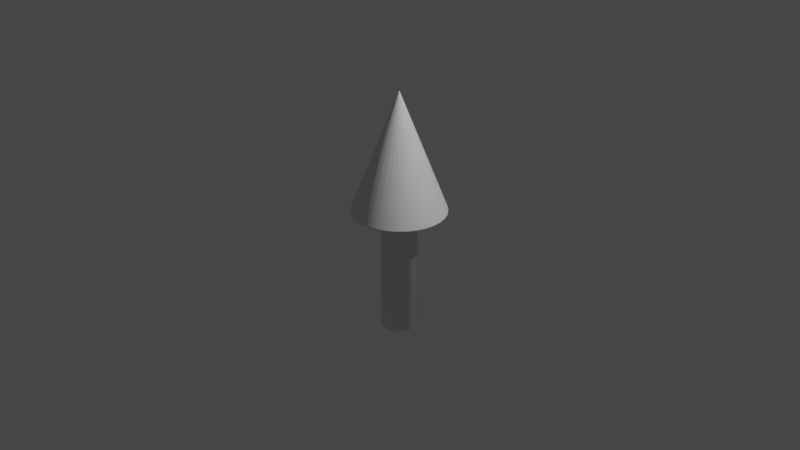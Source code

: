 # Source: arrow.blend  (saved by Blender 2.81.16; exported with 4.5.12 LTS)
import bpy
from mathutils import Matrix  # noqa: F401  (used for matrix-valued properties, if any)

bpy.ops.wm.read_factory_settings(use_empty=True)
scene = bpy.context.scene
scene.name = 'Scene'

# ---- collections
col_collection = bpy.data.collections.new('Collection'); scene.collection.children.link(col_collection)

# ---- world
world_world = bpy.data.worlds.new('World'); scene.world = world_world
world_world.use_nodes = True; world_world.node_tree.nodes.clear()
_N = world_world.node_tree.nodes; _L = world_world.node_tree.links
n0 = _N.new('ShaderNodeOutputWorld'); n0.name = 'World Output'; n0.location = (300, 300)
n1 = _N.new('ShaderNodeBackground'); n1.name = 'Background'; n1.location = (10, 300)
n1.inputs[0].default_value = (0.05088, 0.05088, 0.05088, 1.0)
_L.new(n1.outputs[0], n0.inputs[0])
n0.is_active_output = True
world_world.color = (0.05088, 0.05088, 0.05088)
world_world.use_sun_shadow = False
world_world.sun_shadow_jitter_overblur = 0.0

# ---- cameras
cam_camera = bpy.data.cameras.new('Camera')
cam_camera.clip_end = 100.0
cam_camera.ortho_scale = 7.314

# ---- lights
light_light = bpy.data.lights.new('Light', 'POINT')
light_light.transmission_factor = 0.0
light_light.energy = 1000.0
light_light.shadow_soft_size = 0.1
light_light.shadow_maximum_resolution = 0.006
light_light.use_absolute_resolution = True

# ---- meshes
me_cylinder = bpy.data.meshes.new('Cylinder')
me_cylinder.from_pydata([(-0.03544, 0.1782, -1.229), (-1.625e-08, 0.2139, 0.1409), (-0.06952, 0.1678, -1.229), (0.04174, 0.2098, 0.1409), (-0.1009, 0.151, -1.229), (0.08187, 0.1976, 0.1409), (-0.1285, 0.1285, -1.229), (0.1189, 0.1779, 0.1409), (-0.151, 0.1009, -1.229), (0.1513, 0.1513, 0.1409), (-0.1678, 0.06952, -1.229), (0.1779, 0.1189, 0.1409), (-0.1782, 0.03544, -1.229), (0.1976, 0.08187, 0.1409), (-0.1817, 1.152e-07, -1.229), (0.2098, 0.04174, 0.1409), (-0.1782, -0.03544, -1.229), (0.2139, -4.837e-08, 0.1409), (-0.1678, -0.06952, -1.229), (0.2098, -0.04174, 0.1409), (-0.151, -0.1009, -1.229), (0.1976, -0.08187, 0.1409), (-0.1285, -0.1285, -1.229), (0.1779, -0.1189, 0.1409), (-0.1009, -0.151, -1.229), (0.1513, -0.1513, 0.1409), (-0.06952, -0.1678, -1.229), (0.1189, -0.1779, 0.1409), (-0.03544, -0.1782, -1.229), (0.08187, -0.1976, 0.1409), (-7.02e-08, -0.1817, -1.229), (0.04174, -0.2098, 0.1409), (0.03544, -0.1782, -1.229), (-8.596e-08, -0.2139, 0.1409), (0.06952, -0.1678, -1.229), (-0.04174, -0.2098, 0.1409), (0.1009, -0.151, -1.229), (-0.08187, -0.1976, 0.1409), (0.1285, -0.1285, -1.229), (-0.1189, -0.1779, 0.1409), (0.151, -0.1009, -1.229), (-0.1513, -0.1513, 0.1409), (0.1678, -0.06952, -1.229), (-0.1779, -0.1189, 0.1409), (0.1782, -0.03544, -1.229), (-0.1976, -0.08187, 0.1409), (0.1817, -4.208e-08, -1.229), (-0.2098, -0.04174, 0.1409), (0.1782, 0.03544, -1.229), (-0.2139, 1.42e-07, 0.1409), (0.1678, 0.06952, -1.229), (-0.2098, 0.04174, 0.1409), (0.151, 0.1009, -1.229), (-0.1976, 0.08187, 0.1409), (0.1285, 0.1285, -1.229), (-0.1779, 0.1189, 0.1409), (0.1009, 0.151, -1.229), (-0.1513, 0.1513, 0.1409), (0.06952, 0.1678, -1.229), (-0.1189, 0.1779, 0.1409), (0.03544, 0.1782, -1.229), (-0.08187, 0.1976, 0.1409), (-1.656e-08, 0.1817, -1.229), (-0.04173, 0.2098, 0.1409), (0.09683, 0.4868, 0.1071), (0.09352, 0.4701, 0.08672), (-4.878e-08, 0.4793, 0.08672), (-5.082e-08, 0.4963, 0.1071), (0.1899, 0.4586, 0.1071), (0.1834, 0.4429, 0.08672), (0.2758, 0.4127, 0.1071), (0.2663, 0.3986, 0.08672), (0.351, 0.351, 0.1071), (0.339, 0.339, 0.08672), (0.4127, 0.2758, 0.1071), (0.3986, 0.2663, 0.08672), (0.4586, 0.1899, 0.1071), (0.4429, 0.1834, 0.08672), (0.4868, 0.09683, 0.1071), (0.4701, 0.09352, 0.08672), (0.4963, -1.151e-07, 0.1071), (0.4793, -1.115e-07, 0.08672), (0.4868, -0.09683, 0.1071), (0.4701, -0.09352, 0.08672), (0.4586, -0.1899, 0.1071), (0.4429, -0.1834, 0.08672), (0.4127, -0.2758, 0.1071), (0.3986, -0.2663, 0.08672), (0.351, -0.351, 0.1071), (0.339, -0.339, 0.08672), (0.2758, -0.4127, 0.1071), (0.2663, -0.3986, 0.08672), (0.1899, -0.4586, 0.1071), (0.1834, -0.4429, 0.08672), (0.09683, -0.4868, 0.1071), (0.09352, -0.4701, 0.08672), (-2.125e-07, -0.4963, 0.1071), (-2.05e-07, -0.4794, 0.08672), (-0.09683, -0.4868, 0.1071), (-0.09352, -0.4701, 0.08672), (-0.1899, -0.4586, 0.1071), (-0.1834, -0.4429, 0.08672), (-0.2758, -0.4127, 0.1071), (-0.2663, -0.3986, 0.08672), (-0.351, -0.351, 0.1071), (-0.339, -0.339, 0.08672), (-0.4127, -0.2758, 0.1071), (-0.3986, -0.2663, 0.08672), (-0.4586, -0.1899, 0.1071), (-0.4429, -0.1834, 0.08672), (-0.4868, -0.09683, 0.1071), (-0.4701, -0.09352, 0.08672), (-0.4963, 3.267e-07, 0.1071), (-0.4793, 3.152e-07, 0.08672), (-0.4868, 0.09683, 0.1071), (-0.4701, 0.09352, 0.08672), (-0.4586, 0.1899, 0.1071), (-0.4429, 0.1834, 0.08672), (-0.4127, 0.2758, 0.1071), (-0.3986, 0.2663, 0.08672), (-0.351, 0.351, 0.1071), (-0.339, 0.339, 0.08672), (-0.2758, 0.4127, 0.1071), (-0.2663, 0.3986, 0.08672), (-0.1899, 0.4586, 0.1071), (-0.1834, 0.4429, 0.08672), (-0.09683, 0.4868, 0.1071), (-0.09352, 0.4701, 0.08672), (0.09681, 0.4867, 0.09309), (-5.054e-08, 0.4962, 0.09309), (0.1899, 0.4585, 0.09309), (0.2757, 0.4126, 0.09309), (0.3509, 0.3509, 0.09309), (0.4126, 0.2757, 0.09309), (0.4585, 0.1899, 0.09309), (0.4867, 0.09681, 0.09309), (0.4962, -1.154e-07, 0.09309), (0.4867, -0.09681, 0.09309), (0.4585, -0.1899, 0.09309), (0.4126, -0.2757, 0.09309), (0.3509, -0.3509, 0.09309), (0.2757, -0.4126, 0.09309), (0.1899, -0.4585, 0.09309), (0.09681, -0.4867, 0.09309), (-2.122e-07, -0.4962, 0.09309), (-0.09681, -0.4867, 0.09309), (-0.1899, -0.4585, 0.09309), (-0.2757, -0.4126, 0.09309), (-0.3509, -0.3509, 0.09309), (-0.4126, -0.2757, 0.09309), (-0.4585, -0.1899, 0.09309), (-0.4867, -0.09681, 0.09309), (-0.4962, 3.263e-07, 0.09309), (-0.4867, 0.09681, 0.09309), (-0.4585, 0.1899, 0.09309), (-0.4126, 0.2757, 0.09309), (-0.3509, 0.3509, 0.09309), (-0.2757, 0.4126, 0.09309), (-0.1899, 0.4585, 0.09309), (-0.09681, 0.4867, 0.09309), (-1.863e-08, 0.1627, -1.236), (-1.401e-08, 0.1899, -1.223), (0.03173, 0.1595, -1.236), (0.03705, 0.1863, -1.223), (0.06225, 0.1503, -1.236), (0.07268, 0.1755, -1.223), (0.09037, 0.1352, -1.236), (0.1055, 0.1579, -1.223), (0.115, 0.115, -1.236), (0.1343, 0.1343, -1.223), (0.1352, 0.09037, -1.236), (0.1579, 0.1055, -1.223), (0.1503, 0.06225, -1.236), (0.1755, 0.07268, -1.223), (0.1595, 0.03173, -1.236), (0.1863, 0.03705, -1.223), (0.1627, -3.887e-08, -1.236), (0.1899, -4.252e-08, -1.223), (0.1595, -0.03173, -1.236), (0.1863, -0.03705, -1.223), (0.1503, -0.06225, -1.236), (0.1755, -0.07268, -1.223), (0.1352, -0.09037, -1.236), (0.1579, -0.1055, -1.223), (0.115, -0.115, -1.236), (0.1343, -0.1343, -1.223), (0.09037, -0.1352, -1.236), (0.1055, -0.1579, -1.223), (0.06225, -0.1503, -1.236), (0.07268, -0.1755, -1.223), (0.03173, -0.1595, -1.236), (0.03705, -0.1863, -1.223), (-6.133e-08, -0.1627, -1.236), (-7.589e-08, -0.1899, -1.223), (-0.03173, -0.1595, -1.236), (-0.03705, -0.1863, -1.223), (-0.06225, -0.1503, -1.236), (-0.07268, -0.1755, -1.223), (-0.09037, -0.1352, -1.236), (-0.1055, -0.1579, -1.223), (-0.115, -0.115, -1.236), (-0.1343, -0.1343, -1.223), (-0.1352, -0.09037, -1.236), (-0.1579, -0.1055, -1.223), (-0.1503, -0.06225, -1.236), (-0.1755, -0.07268, -1.223), (-0.1595, -0.03173, -1.236), (-0.1863, -0.03705, -1.223), (-0.1627, 9.766e-08, -1.236), (-0.1899, 1.265e-07, -1.223), (-0.1595, 0.03173, -1.236), (-0.1863, 0.03705, -1.223), (-0.1503, 0.06225, -1.236), (-0.1755, 0.07268, -1.223), (-0.1352, 0.09037, -1.236), (-0.1579, 0.1055, -1.223), (-0.115, 0.115, -1.236), (-0.1343, 0.1343, -1.223), (-0.09037, 0.1352, -1.236), (-0.1055, 0.1579, -1.223), (-0.06225, 0.1503, -1.236), (-0.07268, 0.1755, -1.223), (-0.03173, 0.1595, -1.236), (-0.03705, 0.1863, -1.223), (-1.401e-08, 0.1899, 0.1271), (0.03705, 0.1863, 0.1271), (-0.03705, 0.1863, 0.1271), (0.07268, 0.1755, 0.1271), (0.1055, 0.1579, 0.1271), (0.1343, 0.1343, 0.1271), (0.1579, 0.1055, 0.1271), (0.1755, 0.07268, 0.1271), (0.1863, 0.03705, 0.1271), (0.1899, -4.252e-08, 0.1271), (0.1863, -0.03705, 0.1271), (0.1755, -0.07268, 0.1271), (0.1579, -0.1055, 0.1271), (0.1343, -0.1343, 0.1271), (0.1055, -0.1579, 0.1271), (0.07268, -0.1755, 0.1271), (0.03705, -0.1863, 0.1271), (-7.589e-08, -0.1899, 0.1271), (-0.03705, -0.1863, 0.1271), (-0.07268, -0.1755, 0.1271), (-0.1055, -0.1579, 0.1271), (-0.1343, -0.1343, 0.1271), (-0.1579, -0.1055, 0.1271), (-0.1755, -0.07268, 0.1271), (-0.1863, -0.03705, 0.1271), (-0.1899, 1.265e-07, 0.1271), (-0.1863, 0.03705, 0.1271), (-0.1755, 0.07268, 0.1271), (-0.1579, 0.1055, 0.1271), (-0.1343, 0.1343, 0.1271), (-0.1055, 0.1579, 0.1271), (-0.07268, 0.1755, 0.1271), (0.0003667, 0.001843, 1.362), (8.763e-09, 0.001879, 1.362), (-0.0003667, 0.001843, 1.362), (-0.0007192, 0.001736, 1.362), (-0.001044, 0.001563, 1.362), (-0.001329, 0.001329, 1.362), (-0.001563, 0.001044, 1.362), (-0.001736, 0.0007193, 1.362), (-0.001843, 0.0003667, 1.362), (-0.001879, 2.629e-08, 1.362), (-0.001843, -0.0003666, 1.362), (-0.001736, -0.0007192, 1.362), (-0.001563, -0.001044, 1.362), (-0.001329, -0.001329, 1.362), (-0.001044, -0.001563, 1.362), (-0.0007192, -0.001736, 1.362), (-0.0003667, -0.001843, 1.362), (8.15e-09, -0.001879, 1.362), (0.0003667, -0.001843, 1.362), (0.0007192, -0.001736, 1.362), (0.001044, -0.001563, 1.362), (0.001329, -0.001329, 1.362), (0.001563, -0.001044, 1.362), (0.001736, -0.0007192, 1.362), (0.001843, -0.0003666, 1.362), (0.001879, 2.462e-08, 1.362), (0.001843, 0.0003667, 1.362), (0.001736, 0.0007193, 1.362), (0.001563, 0.001044, 1.362), (0.001329, 0.001329, 1.362), (0.001044, 0.001563, 1.362), (0.0007192, 0.001736, 1.362), (0.001174, 0.005901, 1.357), (8.246e-09, 0.006017, 1.357), (-0.001174, 0.005901, 1.357), (0.002302, 0.005559, 1.357), (-0.002302, 0.005559, 1.357), (0.003343, 0.005003, 1.357), (0.004254, 0.004254, 1.357), (0.005003, 0.003343, 1.357), (0.005559, 0.002302, 1.357), (0.005901, 0.001174, 1.357), (0.006017, 2.351e-08, 1.357), (0.005901, -0.001174, 1.357), (0.005559, -0.002302, 1.357), (0.005003, -0.003343, 1.357), (0.004254, -0.004254, 1.357), (0.003343, -0.005002, 1.357), (0.002302, -0.005558, 1.357), (0.001174, -0.005901, 1.357), (6.286e-09, -0.006016, 1.357), (-0.001174, -0.005901, 1.357), (-0.002302, -0.005558, 1.357), (-0.003343, -0.005002, 1.357), (-0.004254, -0.004254, 1.357), (-0.005003, -0.003343, 1.357), (-0.005559, -0.002302, 1.357), (-0.005901, -0.001174, 1.357), (-0.006016, 2.886e-08, 1.357), (-0.005901, 0.001174, 1.357), (-0.005559, 0.002302, 1.357), (-0.005003, 0.003343, 1.357), (-0.004254, 0.004254, 1.357), (-0.003343, 0.005003, 1.357), (0.00166, 0.008345, 1.351), (0.003256, 0.00786, 1.351), (0.004727, 0.007074, 1.351), (0.006016, 0.006016, 1.351), (0.007074, 0.004727, 1.351), (0.00786, 0.003256, 1.351), (0.008345, 0.00166, 1.351), (0.008508, 2.321e-08, 1.351), (0.008345, -0.00166, 1.351), (0.00786, -0.003256, 1.351), (0.007074, -0.004727, 1.351), (0.006016, -0.006016, 1.351), (0.004727, -0.007074, 1.351), (0.003256, -0.00786, 1.351), (0.00166, -0.008344, 1.351), (5.212e-09, -0.008508, 1.351), (-0.00166, -0.008344, 1.351), (-0.003256, -0.00786, 1.351), (-0.004727, -0.007074, 1.351), (-0.006016, -0.006016, 1.351), (-0.007074, -0.004727, 1.351), (-0.00786, -0.003256, 1.351), (-0.008345, -0.00166, 1.351), (-0.008508, 3.078e-08, 1.351), (-0.008344, 0.00166, 1.351), (-0.00786, 0.003256, 1.351), (-0.007074, 0.004727, 1.351), (-0.006016, 0.006016, 1.351), (-0.004727, 0.007074, 1.351), (7.984e-09, 0.008508, 1.351), (-0.00166, 0.008345, 1.351), (-0.003256, 0.00786, 1.351)], [], [(226, 63, 1, 224), (227, 5, 7, 228), (228, 7, 9, 229), (229, 9, 11, 230), (230, 11, 13, 231), (231, 13, 15, 232), (232, 15, 17, 233), (233, 17, 19, 234), (234, 19, 21, 235), (235, 21, 23, 236), (236, 23, 25, 237), (237, 25, 27, 238), (238, 27, 29, 239), (239, 29, 31, 240), (240, 31, 33, 241), (241, 33, 35, 242), (242, 35, 37, 243), (243, 37, 39, 244), (244, 39, 41, 245), (245, 41, 43, 246), (246, 43, 45, 247), (247, 45, 47, 248), (248, 47, 49, 249), (249, 49, 51, 250), (250, 51, 53, 251), (251, 53, 55, 252), (252, 55, 57, 253), (253, 57, 59, 254), (254, 59, 61, 255), (255, 61, 63, 226), (300, 299, 280, 279), (223, 161, 62, 0), (225, 3, 5, 227), (224, 1, 3, 225), (314, 313, 266, 265), (309, 308, 271, 270), (318, 317, 262, 261), (296, 295, 284, 283), (305, 304, 275, 274), (313, 312, 267, 266), (301, 300, 279, 278), (310, 309, 270, 269), (319, 318, 261, 260), (297, 296, 283, 282), (306, 305, 274, 273), (315, 314, 265, 264), (290, 292, 259, 258), (294, 293, 286, 285), (302, 301, 278, 277), (311, 310, 269, 268), (292, 319, 260, 259), (298, 297, 282, 281), (307, 306, 273, 272), (316, 315, 264, 263), (3, 1, 66, 65), (303, 302, 277, 276), (312, 311, 268, 267), (299, 298, 281, 280), (308, 307, 272, 271), (317, 316, 263, 262), (295, 294, 285, 284), (304, 303, 276, 275), (45, 43, 107, 109), (293, 291, 287, 286), (19, 17, 81, 83), (47, 45, 109, 111), (21, 19, 83, 85), (49, 47, 111, 113), (23, 21, 85, 87), (51, 49, 113, 115), (25, 23, 87, 89), (53, 51, 115, 117), (27, 25, 89, 91), (55, 53, 117, 119), (29, 27, 91, 93), (5, 3, 65, 69), (57, 55, 119, 121), (31, 29, 93, 95), (291, 288, 256, 287), (59, 57, 121, 123), (33, 31, 95, 97), (7, 5, 69, 71), (61, 59, 123, 125), (35, 33, 97, 99), (9, 7, 71, 73), (63, 61, 125, 127), (37, 35, 99, 101), (11, 9, 73, 75), (1, 63, 127, 66), (39, 37, 101, 103), (13, 11, 75, 77), (41, 39, 103, 105), (15, 13, 77, 79), (43, 41, 105, 107), (17, 15, 79, 81), (128, 129, 67, 64), (130, 128, 64, 68), (131, 130, 68, 70), (132, 131, 70, 72), (133, 132, 72, 74), (134, 133, 74, 76), (135, 134, 76, 78), (136, 135, 78, 80), (137, 136, 80, 82), (138, 137, 82, 84), (139, 138, 84, 86), (140, 139, 86, 88), (141, 140, 88, 90), (142, 141, 90, 92), (143, 142, 92, 94), (144, 143, 94, 96), (145, 144, 96, 98), (146, 145, 98, 100), (147, 146, 100, 102), (148, 147, 102, 104), (149, 148, 104, 106), (150, 149, 106, 108), (151, 150, 108, 110), (152, 151, 110, 112), (153, 152, 112, 114), (154, 153, 114, 116), (155, 154, 116, 118), (156, 155, 118, 120), (157, 156, 120, 122), (158, 157, 122, 124), (159, 158, 124, 126), (129, 159, 126, 67), (289, 290, 258, 257), (66, 127, 159, 129), (127, 125, 158, 159), (125, 123, 157, 158), (123, 121, 156, 157), (121, 119, 155, 156), (119, 117, 154, 155), (117, 115, 153, 154), (115, 113, 152, 153), (113, 111, 151, 152), (111, 109, 150, 151), (109, 107, 149, 150), (107, 105, 148, 149), (105, 103, 147, 148), (103, 101, 146, 147), (101, 99, 145, 146), (99, 97, 144, 145), (97, 95, 143, 144), (95, 93, 142, 143), (93, 91, 141, 142), (91, 89, 140, 141), (89, 87, 139, 140), (87, 85, 138, 139), (85, 83, 137, 138), (83, 81, 136, 137), (81, 79, 135, 136), (79, 77, 134, 135), (77, 75, 133, 134), (75, 73, 132, 133), (73, 71, 131, 132), (71, 69, 130, 131), (69, 65, 128, 130), (65, 66, 129, 128), (62, 60, 162, 160), (60, 58, 164, 162), (58, 56, 166, 164), (56, 54, 168, 166), (54, 52, 170, 168), (52, 50, 172, 170), (50, 48, 174, 172), (48, 46, 176, 174), (46, 44, 178, 176), (44, 42, 180, 178), (42, 40, 182, 180), (40, 38, 184, 182), (38, 36, 186, 184), (36, 34, 188, 186), (34, 32, 190, 188), (32, 30, 192, 190), (30, 28, 194, 192), (28, 26, 196, 194), (26, 24, 198, 196), (24, 22, 200, 198), (22, 20, 202, 200), (20, 18, 204, 202), (18, 16, 206, 204), (16, 14, 208, 206), (14, 12, 210, 208), (12, 10, 212, 210), (10, 8, 214, 212), (8, 6, 216, 214), (6, 4, 218, 216), (4, 2, 220, 218), (2, 0, 222, 220), (0, 62, 160, 222), (160, 162, 164, 166, 168, 170, 172, 174, 176, 178, 180, 182, 184, 186, 188, 190, 192, 194, 196, 198, 200, 202, 204, 206, 208, 210, 212, 214, 216, 218, 220, 222), (221, 223, 0, 2), (219, 221, 2, 4), (217, 219, 4, 6), (215, 217, 6, 8), (213, 215, 8, 10), (211, 213, 10, 12), (209, 211, 12, 14), (207, 209, 14, 16), (205, 207, 16, 18), (203, 205, 18, 20), (201, 203, 20, 22), (199, 201, 22, 24), (197, 199, 24, 26), (195, 197, 26, 28), (193, 195, 28, 30), (191, 193, 30, 32), (189, 191, 32, 34), (187, 189, 34, 36), (185, 187, 36, 38), (183, 185, 38, 40), (181, 183, 40, 42), (179, 181, 42, 44), (177, 179, 44, 46), (175, 177, 46, 48), (173, 175, 48, 50), (171, 173, 50, 52), (169, 171, 52, 54), (167, 169, 54, 56), (165, 167, 56, 58), (163, 165, 58, 60), (161, 163, 60, 62), (161, 224, 225, 163), (163, 225, 227, 165), (221, 255, 226, 223), (219, 254, 255, 221), (217, 253, 254, 219), (215, 252, 253, 217), (213, 251, 252, 215), (211, 250, 251, 213), (209, 249, 250, 211), (207, 248, 249, 209), (205, 247, 248, 207), (203, 246, 247, 205), (201, 245, 246, 203), (199, 244, 245, 201), (197, 243, 244, 199), (195, 242, 243, 197), (193, 241, 242, 195), (191, 240, 241, 193), (189, 239, 240, 191), (187, 238, 239, 189), (185, 237, 238, 187), (183, 236, 237, 185), (181, 235, 236, 183), (179, 234, 235, 181), (177, 233, 234, 179), (175, 232, 233, 177), (173, 231, 232, 175), (171, 230, 231, 173), (169, 229, 230, 171), (167, 228, 229, 169), (165, 227, 228, 167), (223, 226, 224, 161), (256, 257, 258, 259, 260, 261, 262, 263, 264, 265, 266, 267, 268, 269, 270, 271, 272, 273, 274, 275, 276, 277, 278, 279, 280, 281, 282, 283, 284, 285, 286, 287), (288, 289, 257, 256), (320, 349, 289, 288), (349, 350, 290, 289), (321, 320, 288, 291), (322, 321, 291, 293), (333, 332, 303, 304), (324, 323, 294, 295), (346, 345, 316, 317), (337, 336, 307, 308), (328, 327, 298, 299), (341, 340, 311, 312), (332, 331, 302, 303), (345, 344, 315, 316), (336, 335, 306, 307), (327, 326, 297, 298), (351, 348, 319, 292), (340, 339, 310, 311), (331, 330, 301, 302), (323, 322, 293, 294), (350, 351, 292, 290), (344, 343, 314, 315), (335, 334, 305, 306), (326, 325, 296, 297), (348, 347, 318, 319), (339, 338, 309, 310), (330, 329, 300, 301), (342, 341, 312, 313), (334, 333, 304, 305), (325, 324, 295, 296), (347, 346, 317, 318), (338, 337, 308, 309), (343, 342, 313, 314), (329, 328, 299, 300), (84, 82, 328, 329), (112, 110, 342, 343), (102, 100, 337, 338), (120, 118, 346, 347), (76, 74, 324, 325), (94, 92, 333, 334), (110, 108, 341, 342), (86, 84, 329, 330), (104, 102, 338, 339), (122, 120, 347, 348), (78, 76, 325, 326), (96, 94, 334, 335), (114, 112, 343, 344), (126, 124, 351, 350), (72, 70, 322, 323), (88, 86, 330, 331), (106, 104, 339, 340), (124, 122, 348, 351), (80, 78, 326, 327), (98, 96, 335, 336), (116, 114, 344, 345), (90, 88, 331, 332), (108, 106, 340, 341), (82, 80, 327, 328), (100, 98, 336, 337), (118, 116, 345, 346), (74, 72, 323, 324), (92, 90, 332, 333), (70, 68, 321, 322), (68, 64, 320, 321), (67, 126, 350, 349), (64, 67, 349, 320)])
me_cylinder.polygons.foreach_set('use_smooth', [1, 1, 1, 1, 1, 1, 1, 1, 1, 1, 1, 1, 1, 1, 1, 1, 1, 1, 1, 1, 1, 1, 1, 1, 1, 1, 1, 1, 1, 1, 1, 1, 1, 1, 1, 1, 1, 1, 1, 1, 1, 1, 1, 1, 1, 1, 1, 1, 1, 1, 1, 1, 1, 1, 1, 1, 1, 1, 1, 1, 1, 1, 1, 1, 1, 1, 1, 1, 1, 1, 1, 1, 1, 1, 1, 1, 1, 1, 1, 1, 1, 1, 1, 1, 1, 1, 1, 1, 1, 1, 1, 1, 1, 1, 1, 1, 1, 1, 1, 1, 1, 1, 1, 1, 1, 1, 1, 1, 1, 1, 1, 1, 1, 1, 1, 1, 1, 1, 1, 1, 1, 1, 1, 1, 1, 1, 1, 1, 1, 1, 1, 1, 1, 1, 1, 1, 1, 1, 1, 1, 1, 1, 1, 1, 1, 1, 1, 1, 1, 1, 1, 1, 1, 1, 1, 1, 1, 1, 1, 1, 1, 1, 1, 1, 1, 1, 1, 1, 1, 1, 1, 1, 1, 1, 1, 1, 1, 1, 1, 1, 1, 1, 1, 1, 1, 1, 1, 1, 1, 1, 1, 1, 0, 1, 1, 1, 1, 1, 1, 1, 1, 1, 1, 1, 1, 1, 1, 1, 1, 1, 1, 1, 1, 1, 1, 1, 1, 1, 1, 1, 1, 1, 1, 1, 1, 1, 1, 1, 1, 1, 1, 1, 1, 1, 1, 1, 1, 1, 1, 1, 1, 1, 1, 1, 1, 1, 1, 1, 1, 1, 1, 1, 1, 1, 1, 1, 1, 1, 1, 1, 1, 1, 1, 1, 1, 1, 1, 1, 1, 1, 1, 1, 1, 1, 1, 1, 1, 1, 1, 1, 1, 1, 1, 1, 1, 1, 1, 1, 1, 1, 1, 1, 1, 1, 1, 1, 1, 1, 1, 1, 1, 1, 1, 1, 1, 1, 1, 1, 1, 1, 1, 1, 1, 1, 1, 1, 1, 1, 1, 1, 1, 1])
_uv = me_cylinder.uv_layers.new(name='UVMap')
_uv.uv.foreach_set('vector', [0.03125, 0.995, 0.03125, 1.0, 0.0, 1.0, 0.0, 0.995, 0.9375, 0.995, 0.9375, 1.0, 0.9062, 1.0, 0.9062, 0.995, 0.9062, 0.995, 0.9062, 1.0, 0.875, 1.0, 0.875, 0.995, 0.875, 0.995, 0.875, 1.0, 0.8438, 1.0, 0.8438, 0.995, 0.8438, 0.995, 0.8438, 1.0, 0.8125, 1.0, 0.8125, 0.995, 0.8125, 0.995, 0.8125, 1.0, 0.7812, 1.0, 0.7812, 0.995, 0.7812, 0.995, 0.7812, 1.0, 0.75, 1.0, 0.75, 0.995, 0.75, 0.995, 0.75, 1.0, 0.7188, 1.0, 0.7188, 0.995, 0.7188, 0.995, 0.7188, 1.0, 0.6875, 1.0, 0.6875, 0.995, 0.6875, 0.995, 0.6875, 1.0, 0.6562, 1.0, 0.6562, 0.995, 0.6562, 0.995, 0.6562, 1.0, 0.625, 1.0, 0.625, 0.995, 0.625, 0.995, 0.625, 1.0, 0.5938, 1.0, 0.5938, 0.995, 0.5938, 0.995, 0.5938, 1.0, 0.5625, 1.0, 0.5625, 0.995, 0.5625, 0.995, 0.5625, 1.0, 0.5312, 1.0, 0.5312, 0.995, 0.5312, 0.995, 0.5312, 1.0, 0.5, 1.0, 0.5, 0.995, 0.5, 0.995, 0.5, 1.0, 0.4688, 1.0, 0.4688, 0.995, 0.4688, 0.995, 0.4688, 1.0, 0.4375, 1.0, 0.4375, 0.995, 0.4375, 0.995, 0.4375, 1.0, 0.4062, 1.0, 0.4062, 0.995, 0.4062, 0.995, 0.4062, 1.0, 0.375, 1.0, 0.375, 0.995, 0.375, 0.995, 0.375, 1.0, 0.3438, 1.0, 0.3438, 0.995, 0.3438, 0.995, 0.3438, 1.0, 0.3125, 1.0, 0.3125, 0.995, 0.3125, 0.995, 0.3125, 1.0, 0.2812, 1.0, 0.2812, 0.995, 0.2812, 0.995, 0.2812, 1.0, 0.25, 1.0, 0.25, 0.995, 0.25, 0.995, 0.25, 1.0, 0.2188, 1.0, 0.2188, 0.995, 0.2188, 0.995, 0.2188, 1.0, 0.1875, 1.0, 0.1875, 0.995, 0.1875, 0.995, 0.1875, 1.0, 0.1562, 1.0, 0.1562, 0.995, 0.1562, 0.995, 0.1562, 1.0, 0.125, 1.0, 0.125, 0.995, 0.125, 0.995, 0.125, 1.0, 0.09375, 1.0, 0.09375, 0.995, 0.09375, 0.995, 0.09375, 1.0, 0.0625, 1.0, 0.0625, 0.995, 0.0625, 0.995, 0.0625, 1.0, 0.03125, 1.0, 0.03125, 0.995, 0.5022, 1.0, 0.5026, 1.0, 0.5012, 1.0, 0.501, 1.0, 0.03125, 0.5047, 0.0, 0.5047, 0.0005322, 0.5023, 0.03125, 0.5023, 0.9688, 0.995, 0.9688, 1.0, 0.9375, 1.0, 0.9375, 0.995, 1.0, 0.995, 1.0, 1.0, 0.9688, 1.0, 0.9688, 0.995, 0.497, 1.0, 0.4974, 1.0, 0.4988, 1.0, 0.4987, 1.0, 0.4989, 1.0, 0.4993, 1.0, 0.4997, 1.0, 0.4995, 1.0, 0.4955, 1.0, 0.4959, 1.0, 0.4981, 1.0, 0.498, 1.0, 0.5037, 1.0, 0.5041, 1.0, 0.5019, 1.0, 0.5017, 1.0, 0.5004, 1.0, 0.5007, 1.0, 0.5003, 1.0, 0.5002, 1.0, 0.4974, 1.0, 0.4978, 1.0, 0.499, 1.0, 0.4988, 1.0, 0.5019, 1.0, 0.5022, 1.0, 0.501, 1.0, 0.5008, 1.0, 0.4985, 1.0, 0.4989, 1.0, 0.4995, 1.0, 0.4993, 1.0, 0.4952, 1.0, 0.4955, 1.0, 0.498, 1.0, 0.4978, 1.0, 0.5033, 1.0, 0.5037, 1.0, 0.5017, 1.0, 0.5015, 1.0, 0.5, 1.0, 0.5004, 1.0, 0.5002, 1.0, 0.5, 1.0, 0.4967, 1.0, 0.497, 1.0, 0.4987, 1.0, 0.4985, 1.0, 0.4944, 1.0, 0.4948, 1.0, 0.4976, 1.0, 0.4975, 1.0, 0.5045, 1.0, 0.5048, 1.0, 0.5022, 1.0, 0.502, 1.0, 0.5015, 1.0, 0.5019, 1.0, 0.5008, 1.0, 0.5007, 1.0, 0.4981, 1.0, 0.4985, 1.0, 0.4993, 1.0, 0.4992, 1.0, 0.4948, 1.0, 0.4952, 1.0, 0.4978, 1.0, 0.4976, 1.0, 0.503, 1.0, 0.5033, 1.0, 0.5015, 1.0, 0.5013, 1.0, 0.4996, 1.0, 0.5, 1.0, 0.5, 1.0, 0.4998, 1.0, 0.4963, 1.0, 0.4967, 1.0, 0.4985, 1.0, 0.4983, 1.0, 0.9688, 1.0, 1.0, 1.0, 1.0, 1.0, 0.9688, 1.0, 0.5011, 1.0, 0.5015, 1.0, 0.5007, 1.0, 0.5005, 1.0, 0.4978, 1.0, 0.4981, 1.0, 0.4992, 1.0, 0.499, 1.0, 0.5026, 1.0, 0.503, 1.0, 0.5013, 1.0, 0.5012, 1.0, 0.4993, 1.0, 0.4996, 1.0, 0.4998, 1.0, 0.4997, 1.0, 0.4959, 1.0, 0.4963, 1.0, 0.4983, 1.0, 0.4981, 1.0, 0.5041, 1.0, 0.5045, 1.0, 0.502, 1.0, 0.5019, 1.0, 0.5007, 1.0, 0.5011, 1.0, 0.5005, 1.0, 0.5003, 1.0, 0.3125, 1.0, 0.3438, 1.0, 0.3438, 1.0, 0.3125, 1.0, 0.5048, 1.0, 0.5052, 1.0, 0.5024, 1.0, 0.5022, 1.0, 0.7188, 1.0, 0.75, 1.0, 0.75, 1.0, 0.7188, 1.0, 0.2812, 1.0, 0.3125, 1.0, 0.3125, 1.0, 0.2812, 1.0, 0.6875, 1.0, 0.7188, 1.0, 0.7188, 1.0, 0.6875, 1.0, 0.25, 1.0, 0.2812, 1.0, 0.2812, 1.0, 0.25, 1.0, 0.6562, 1.0, 0.6875, 1.0, 0.6875, 1.0, 0.6562, 1.0, 0.2188, 1.0, 0.25, 1.0, 0.25, 1.0, 0.2188, 1.0, 0.625, 1.0, 0.6562, 1.0, 0.6562, 1.0, 0.625, 1.0, 0.1875, 1.0, 0.2188, 1.0, 0.2188, 1.0, 0.1875, 1.0, 0.5938, 1.0, 0.625, 1.0, 0.625, 1.0, 0.5938, 1.0, 0.1562, 1.0, 0.1875, 1.0, 0.1875, 1.0, 0.1562, 1.0, 0.5625, 1.0, 0.5938, 1.0, 0.5938, 1.0, 0.5625, 1.0, 0.9375, 1.0, 0.9688, 1.0, 0.9688, 1.0, 0.9375, 1.0, 0.125, 1.0, 0.1562, 1.0, 0.1562, 1.0, 0.125, 1.0, 0.5312, 1.0, 0.5625, 1.0, 0.5625, 1.0, 0.5312, 1.0, 0.5052, 1.0, 0.5056, 1.0, 0.5025, 1.0, 0.5024, 1.0, 0.09375, 1.0, 0.125, 1.0, 0.125, 1.0, 0.09375, 1.0, 0.5, 1.0, 0.5312, 1.0, 0.5312, 1.0, 0.5, 1.0, 0.9062, 1.0, 0.9375, 1.0, 0.9375, 1.0, 0.9063, 1.0, 0.0625, 1.0, 0.09375, 1.0, 0.09375, 1.0, 0.0625, 1.0, 0.4688, 1.0, 0.5, 1.0, 0.5, 1.0, 0.4687, 1.0, 0.875, 1.0, 0.9062, 1.0, 0.9062, 1.0, 0.875, 1.0, 0.03125, 1.0, 0.0625, 1.0, 0.0625, 1.0, 0.03125, 1.0, 0.4375, 1.0, 0.4688, 1.0, 0.4688, 1.0, 0.4375, 1.0, 0.8438, 1.0, 0.875, 1.0, 0.875, 1.0, 0.8438, 1.0, 0.0, 1.0, 0.03125, 1.0, 0.03125, 1.0, 0.0, 1.0, 0.4062, 1.0, 0.4375, 1.0, 0.4375, 1.0, 0.4062, 1.0, 0.8125, 1.0, 0.8438, 1.0, 0.8438, 1.0, 0.8125, 1.0, 0.375, 1.0, 0.4062, 1.0, 0.4062, 1.0, 0.375, 1.0, 0.7812, 1.0, 0.8125, 1.0, 0.8125, 1.0, 0.7812, 1.0, 0.3438, 1.0, 0.375, 1.0, 0.375, 1.0, 0.3437, 1.0, 0.75, 1.0, 0.7812, 1.0, 0.7812, 1.0, 0.75, 1.0, 0.9637, 1.0, 0.9947, 1.0, 0.9901, 1.0, 0.9595, 1.0, 0.9328, 1.0, 0.9637, 1.0, 0.9595, 1.0, 0.9289, 1.0, 0.9019, 1.0, 0.9328, 1.0, 0.9289, 1.0, 0.8982, 1.0, 0.871, 1.0, 0.9019, 1.0, 0.8982, 1.0, 0.8676, 1.0, 0.8401, 1.0, 0.871, 1.0, 0.8676, 1.0, 0.837, 1.0, 0.8092, 1.0, 0.8401, 1.0, 0.837, 1.0, 0.8063, 1.0, 0.7782, 1.0, 0.8092, 1.0, 0.8063, 1.0, 0.7757, 1.0, 0.7473, 1.0, 0.7782, 1.0, 0.7757, 1.0, 0.7451, 1.0, 0.7164, 1.0, 0.7473, 1.0, 0.7451, 1.0, 0.7144, 1.0, 0.6855, 1.0, 0.7164, 1.0, 0.7144, 1.0, 0.6838, 1.0, 0.6546, 1.0, 0.6855, 1.0, 0.6838, 1.0, 0.6532, 1.0, 0.6237, 1.0, 0.6546, 1.0, 0.6532, 1.0, 0.6225, 1.0, 0.5927, 1.0, 0.6237, 1.0, 0.6225, 1.0, 0.5919, 1.0, 0.5618, 1.0, 0.5927, 1.0, 0.5919, 1.0, 0.5613, 1.0, 0.5309, 1.0, 0.5618, 1.0, 0.5613, 1.0, 0.5306, 1.0, 0.5, 1.0, 0.5309, 1.0, 0.5306, 1.0, 0.5, 1.0, 0.4691, 1.0, 0.5, 1.0, 0.5, 1.0, 0.4694, 1.0, 0.4382, 1.0, 0.4691, 1.0, 0.4694, 1.0, 0.4387, 1.0, 0.4073, 1.0, 0.4382, 1.0, 0.4387, 1.0, 0.4081, 1.0, 0.3763, 1.0, 0.4073, 1.0, 0.4081, 1.0, 0.3775, 1.0, 0.3454, 1.0, 0.3763, 1.0, 0.3775, 1.0, 0.3468, 1.0, 0.3145, 1.0, 0.3454, 1.0, 0.3468, 1.0, 0.3162, 1.0, 0.2836, 1.0, 0.3145, 1.0, 0.3162, 1.0, 0.2856, 1.0, 0.2527, 1.0, 0.2836, 1.0, 0.2856, 1.0, 0.2549, 1.0, 0.2218, 1.0, 0.2527, 1.0, 0.2549, 1.0, 0.2243, 1.0, 0.1908, 1.0, 0.2218, 1.0, 0.2243, 1.0, 0.1937, 1.0, 0.1599, 1.0, 0.1908, 1.0, 0.1937, 1.0, 0.163, 1.0, 0.129, 1.0, 0.1599, 1.0, 0.163, 1.0, 0.1324, 1.0, 0.09809, 1.0, 0.129, 1.0, 0.1324, 1.0, 0.1018, 1.0, 0.06717, 1.0, 0.09809, 1.0, 0.1018, 1.0, 0.07114, 1.0, 0.03625, 1.0, 0.06717, 1.0, 0.07114, 1.0, 0.0405, 1.0, 0.005336, 1.0, 0.03625, 1.0, 0.0405, 1.0, 0.00987, 1.0, 0.4941, 1.0, 0.4944, 1.0, 0.4975, 1.0, 0.4973, 1.0, 0.0, 1.0, 0.03125, 1.0, 0.03625, 1.0, 0.005336, 1.0, 0.03125, 1.0, 0.0625, 1.0, 0.06717, 1.0, 0.03625, 1.0, 0.0625, 1.0, 0.09375, 1.0, 0.09809, 1.0, 0.06717, 1.0, 0.09375, 1.0, 0.125, 1.0, 0.129, 1.0, 0.09809, 1.0, 0.125, 1.0, 0.1562, 1.0, 0.1599, 1.0, 0.129, 1.0, 0.1562, 1.0, 0.1875, 1.0, 0.1908, 1.0, 0.1599, 1.0, 0.1875, 1.0, 0.2188, 1.0, 0.2218, 1.0, 0.1908, 1.0, 0.2188, 1.0, 0.25, 1.0, 0.2527, 1.0, 0.2218, 1.0, 0.25, 1.0, 0.2812, 1.0, 0.2836, 1.0, 0.2527, 1.0, 0.2812, 1.0, 0.3125, 1.0, 0.3145, 1.0, 0.2836, 1.0, 0.3125, 1.0, 0.3438, 1.0, 0.3454, 1.0, 0.3145, 1.0, 0.3437, 1.0, 0.375, 1.0, 0.3763, 1.0, 0.3454, 1.0, 0.375, 1.0, 0.4062, 1.0, 0.4073, 1.0, 0.3763, 1.0, 0.4062, 1.0, 0.4375, 1.0, 0.4382, 1.0, 0.4073, 1.0, 0.4375, 1.0, 0.4688, 1.0, 0.4691, 1.0, 0.4382, 1.0, 0.4687, 1.0, 0.5, 1.0, 0.5, 1.0, 0.4691, 1.0, 0.5, 1.0, 0.5312, 1.0, 0.5309, 1.0, 0.5, 1.0, 0.5312, 1.0, 0.5625, 1.0, 0.5618, 1.0, 0.5309, 1.0, 0.5625, 1.0, 0.5938, 1.0, 0.5927, 1.0, 0.5618, 1.0, 0.5938, 1.0, 0.625, 1.0, 0.6237, 1.0, 0.5927, 1.0, 0.625, 1.0, 0.6562, 1.0, 0.6546, 1.0, 0.6237, 1.0, 0.6562, 1.0, 0.6875, 1.0, 0.6855, 1.0, 0.6546, 1.0, 0.6875, 1.0, 0.7188, 1.0, 0.7164, 1.0, 0.6855, 1.0, 0.7188, 1.0, 0.75, 1.0, 0.7473, 1.0, 0.7164, 1.0, 0.75, 1.0, 0.7812, 1.0, 0.7782, 1.0, 0.7473, 1.0, 0.7812, 1.0, 0.8125, 1.0, 0.8092, 1.0, 0.7782, 1.0, 0.8125, 1.0, 0.8438, 1.0, 0.8401, 1.0, 0.8092, 1.0, 0.8438, 1.0, 0.875, 1.0, 0.871, 1.0, 0.8401, 1.0, 0.875, 1.0, 0.9062, 1.0, 0.9019, 1.0, 0.871, 1.0, 0.9063, 1.0, 0.9375, 1.0, 0.9328, 1.0, 0.9019, 1.0, 0.9375, 1.0, 0.9688, 1.0, 0.9637, 1.0, 0.9328, 1.0, 0.9688, 1.0, 1.0, 1.0, 0.9947, 1.0, 0.9637, 1.0, 0.9995, 0.5023, 0.9688, 0.5023, 0.9698, 0.5, 0.9989, 0.5, 0.9688, 0.5023, 0.9375, 0.5023, 0.9386, 0.5, 0.9677, 0.5, 0.9375, 0.5023, 0.9062, 0.5023, 0.9073, 0.5, 0.9364, 0.5, 0.9062, 0.5023, 0.875, 0.5023, 0.8761, 0.5, 0.9052, 0.5, 0.875, 0.5023, 0.8438, 0.5023, 0.8448, 0.5, 0.8739, 0.5, 0.8438, 0.5023, 0.8125, 0.5023, 0.8136, 0.5, 0.8427, 0.5, 0.8125, 0.5023, 0.7813, 0.5023, 0.7823, 0.5, 0.8114, 0.5, 0.7813, 0.5023, 0.75, 0.5023, 0.7511, 0.5, 0.7802, 0.5, 0.75, 0.5023, 0.7188, 0.5023, 0.7198, 0.5, 0.7489, 0.5, 0.7188, 0.5023, 0.6875, 0.5023, 0.6886, 0.5, 0.7177, 0.5, 0.6875, 0.5023, 0.6562, 0.5023, 0.6573, 0.5, 0.6864, 0.5, 0.6562, 0.5023, 0.625, 0.5023, 0.6261, 0.5, 0.6552, 0.5, 0.625, 0.5023, 0.5938, 0.5023, 0.5948, 0.5, 0.6239, 0.5, 0.5938, 0.5023, 0.5625, 0.5023, 0.5636, 0.5, 0.5927, 0.5, 0.5625, 0.5023, 0.5313, 0.5023, 0.5323, 0.5, 0.5614, 0.5, 0.5313, 0.5023, 0.5, 0.5023, 0.5011, 0.5, 0.5302, 0.5, 0.5, 0.5023, 0.4687, 0.5023, 0.4698, 0.5, 0.4989, 0.5, 0.4687, 0.5023, 0.4375, 0.5023, 0.4386, 0.5, 0.4677, 0.5, 0.4375, 0.5023, 0.4062, 0.5023, 0.4073, 0.5, 0.4364, 0.5, 0.4062, 0.5023, 0.375, 0.5023, 0.3761, 0.5, 0.4052, 0.5, 0.375, 0.5023, 0.3438, 0.5023, 0.3448, 0.5, 0.3739, 0.5, 0.3438, 0.5023, 0.3125, 0.5023, 0.3136, 0.5, 0.3427, 0.5, 0.3125, 0.5023, 0.2812, 0.5023, 0.2823, 0.5, 0.3114, 0.5, 0.2812, 0.5023, 0.25, 0.5023, 0.2511, 0.5, 0.2802, 0.5, 0.25, 0.5023, 0.2187, 0.5023, 0.2198, 0.5, 0.2489, 0.5, 0.2187, 0.5023, 0.1875, 0.5023, 0.1886, 0.5, 0.2177, 0.5, 0.1875, 0.5023, 0.1563, 0.5023, 0.1573, 0.5, 0.1864, 0.5, 0.1563, 0.5023, 0.125, 0.5023, 0.1261, 0.5, 0.1552, 0.5, 0.125, 0.5023, 0.09375, 0.5023, 0.09481, 0.5, 0.1239, 0.5, 0.09375, 0.5023, 0.0625, 0.5023, 0.06356, 0.5, 0.09269, 0.5, 0.0625, 0.5023, 0.03125, 0.5023, 0.03231, 0.5, 0.06144, 0.5, 0.03125, 0.5023, 0.0005322, 0.5023, 0.001064, 0.5, 0.03019, 0.5, 0.75, 0.4736, 0.7936, 0.4694, 0.8356, 0.4566, 0.8743, 0.436, 0.9081, 0.4081, 0.936, 0.3743, 0.9566, 0.3356, 0.9694, 0.2936, 0.9736, 0.25, 0.9694, 0.2064, 0.9566, 0.1644, 0.936, 0.1257, 0.9081, 0.09186, 0.8743, 0.06404, 0.8356, 0.04337, 0.7936, 0.03065, 0.75, 0.02635, 0.7064, 0.03065, 0.6644, 0.04337, 0.6257, 0.06404, 0.5919, 0.09186, 0.564, 0.1257, 0.5434, 0.1644, 0.5306, 0.2064, 0.5264, 0.25, 0.5306, 0.2936, 0.5434, 0.3356, 0.564, 0.3743, 0.5919, 0.4081, 0.6257, 0.436, 0.6644, 0.4566, 0.7064, 0.4694, 0.0625, 0.5047, 0.03125, 0.5047, 0.03125, 0.5023, 0.0625, 0.5023, 0.09375, 0.5047, 0.0625, 0.5047, 0.0625, 0.5023, 0.09375, 0.5023, 0.125, 0.5047, 0.09375, 0.5047, 0.09375, 0.5023, 0.125, 0.5023, 0.1562, 0.5047, 0.125, 0.5047, 0.125, 0.5023, 0.1563, 0.5023, 0.1875, 0.5047, 0.1562, 0.5047, 0.1563, 0.5023, 0.1875, 0.5023, 0.2188, 0.5047, 0.1875, 0.5047, 0.1875, 0.5023, 0.2187, 0.5023, 0.25, 0.5047, 0.2188, 0.5047, 0.2187, 0.5023, 0.25, 0.5023, 0.2812, 0.5047, 0.25, 0.5047, 0.25, 0.5023, 0.2812, 0.5023, 0.3125, 0.5047, 0.2812, 0.5047, 0.2812, 0.5023, 0.3125, 0.5023, 0.3438, 0.5047, 0.3125, 0.5047, 0.3125, 0.5023, 0.3438, 0.5023, 0.375, 0.5047, 0.3438, 0.5047, 0.3438, 0.5023, 0.375, 0.5023, 0.4062, 0.5047, 0.375, 0.5047, 0.375, 0.5023, 0.4062, 0.5023, 0.4375, 0.5047, 0.4062, 0.5047, 0.4062, 0.5023, 0.4375, 0.5023, 0.4688, 0.5047, 0.4375, 0.5047, 0.4375, 0.5023, 0.4687, 0.5023, 0.5, 0.5047, 0.4688, 0.5047, 0.4687, 0.5023, 0.5, 0.5023, 0.5312, 0.5047, 0.5, 0.5047, 0.5, 0.5023, 0.5313, 0.5023, 0.5625, 0.5047, 0.5312, 0.5047, 0.5313, 0.5023, 0.5625, 0.5023, 0.5938, 0.5047, 0.5625, 0.5047, 0.5625, 0.5023, 0.5938, 0.5023, 0.625, 0.5047, 0.5938, 0.5047, 0.5938, 0.5023, 0.625, 0.5023, 0.6562, 0.5047, 0.625, 0.5047, 0.625, 0.5023, 0.6562, 0.5023, 0.6875, 0.5047, 0.6562, 0.5047, 0.6562, 0.5023, 0.6875, 0.5023, 0.7188, 0.5047, 0.6875, 0.5047, 0.6875, 0.5023, 0.7188, 0.5023, 0.75, 0.5047, 0.7188, 0.5047, 0.7188, 0.5023, 0.75, 0.5023, 0.7812, 0.5047, 0.75, 0.5047, 0.75, 0.5023, 0.7813, 0.5023, 0.8125, 0.5047, 0.7812, 0.5047, 0.7813, 0.5023, 0.8125, 0.5023, 0.8438, 0.5047, 0.8125, 0.5047, 0.8125, 0.5023, 0.8438, 0.5023, 0.875, 0.5047, 0.8438, 0.5047, 0.8438, 0.5023, 0.875, 0.5023, 0.9062, 0.5047, 0.875, 0.5047, 0.875, 0.5023, 0.9062, 0.5023, 0.9375, 0.5047, 0.9062, 0.5047, 0.9062, 0.5023, 0.9375, 0.5023, 0.9687, 0.5047, 0.9375, 0.5047, 0.9375, 0.5023, 0.9688, 0.5023, 1.0, 0.5047, 0.9688, 0.5047, 0.9688, 0.5023, 0.9995, 0.5023, 1.0, 0.5047, 1.0, 0.995, 0.9688, 0.995, 0.9688, 0.5047, 0.9687, 0.5047, 0.9688, 0.995, 0.9375, 0.995, 0.9375, 0.5047, 0.0625, 0.5047, 0.0625, 0.995, 0.03125, 0.995, 0.03125, 0.5047, 0.09375, 0.5047, 0.09375, 0.995, 0.0625, 0.995, 0.0625, 0.5047, 0.125, 0.5047, 0.125, 0.995, 0.09375, 0.995, 0.09375, 0.5047, 0.1562, 0.5047, 0.1562, 0.995, 0.125, 0.995, 0.125, 0.5047, 0.1875, 0.5047, 0.1875, 0.995, 0.1562, 0.995, 0.1562, 0.5047, 0.2188, 0.5047, 0.2188, 0.995, 0.1875, 0.995, 0.1875, 0.5047, 0.25, 0.5047, 0.25, 0.995, 0.2188, 0.995, 0.2188, 0.5047, 0.2812, 0.5047, 0.2812, 0.995, 0.25, 0.995, 0.25, 0.5047, 0.3125, 0.5047, 0.3125, 0.995, 0.2812, 0.995, 0.2812, 0.5047, 0.3438, 0.5047, 0.3438, 0.995, 0.3125, 0.995, 0.3125, 0.5047, 0.375, 0.5047, 0.375, 0.995, 0.3438, 0.995, 0.3438, 0.5047, 0.4062, 0.5047, 0.4062, 0.995, 0.375, 0.995, 0.375, 0.5047, 0.4375, 0.5047, 0.4375, 0.995, 0.4062, 0.995, 0.4062, 0.5047, 0.4688, 0.5047, 0.4688, 0.995, 0.4375, 0.995, 0.4375, 0.5047, 0.5, 0.5047, 0.5, 0.995, 0.4688, 0.995, 0.4688, 0.5047, 0.5312, 0.5047, 0.5312, 0.995, 0.5, 0.995, 0.5, 0.5047, 0.5625, 0.5047, 0.5625, 0.995, 0.5312, 0.995, 0.5312, 0.5047, 0.5938, 0.5047, 0.5938, 0.995, 0.5625, 0.995, 0.5625, 0.5047, 0.625, 0.5047, 0.625, 0.995, 0.5938, 0.995, 0.5938, 0.5047, 0.6562, 0.5047, 0.6562, 0.995, 0.625, 0.995, 0.625, 0.5047, 0.6875, 0.5047, 0.6875, 0.995, 0.6562, 0.995, 0.6562, 0.5047, 0.7188, 0.5047, 0.7188, 0.995, 0.6875, 0.995, 0.6875, 0.5047, 0.75, 0.5047, 0.75, 0.995, 0.7188, 0.995, 0.7188, 0.5047, 0.7812, 0.5047, 0.7812, 0.995, 0.75, 0.995, 0.75, 0.5047, 0.8125, 0.5047, 0.8125, 0.995, 0.7812, 0.995, 0.7812, 0.5047, 0.8438, 0.5047, 0.8438, 0.995, 0.8125, 0.995, 0.8125, 0.5047, 0.875, 0.5047, 0.875, 0.995, 0.8438, 0.995, 0.8438, 0.5047, 0.9062, 0.5047, 0.9062, 0.995, 0.875, 0.995, 0.875, 0.5047, 0.9375, 0.5047, 0.9375, 0.995, 0.9062, 0.995, 0.9062, 0.5047, 0.03125, 0.5047, 0.03125, 0.995, 0.0, 0.995, 0.0, 0.5047, 0.5025, 1.0, 0.5025, 1.0, 0.5025, 1.0, 0.5025, 1.0, 0.5024, 1.0, 0.5024, 1.0, 0.5023, 1.0, 0.5023, 1.0, 0.5022, 1.0, 0.5021, 1.0, 0.5021, 1.0, 0.502, 1.0, 0.502, 1.0, 0.5019, 1.0, 0.5019, 1.0, 0.5019, 1.0, 0.5017, 1.0, 0.5018, 1.0, 0.5018, 1.0, 0.5018, 1.0, 0.5019, 1.0, 0.5019, 1.0, 0.502, 1.0, 0.502, 1.0, 0.5021, 1.0, 0.5022, 1.0, 0.5022, 1.0, 0.5023, 1.0, 0.5023, 1.0, 0.5023, 1.0, 0.5024, 1.0, 0.5024, 1.0, 0.5056, 1.0, 0.5059, 1.0, 0.5027, 1.0, 0.5025, 1.0, 0.5089, 1.0, 0.5095, 1.0, 0.5059, 1.0, 0.5056, 1.0, 0.4905, 1.0, 0.4911, 1.0, 0.4944, 1.0, 0.4941, 1.0, 0.5083, 1.0, 0.5089, 1.0, 0.5056, 1.0, 0.5052, 1.0, 0.5077, 1.0, 0.5083, 1.0, 0.5052, 1.0, 0.5048, 1.0, 0.5012, 1.0, 0.5018, 1.0, 0.5011, 1.0, 0.5007, 1.0, 0.5065, 1.0, 0.5071, 1.0, 0.5045, 1.0, 0.5041, 1.0, 0.4935, 1.0, 0.4941, 1.0, 0.4963, 1.0, 0.4959, 1.0, 0.4988, 1.0, 0.4994, 1.0, 0.4996, 1.0, 0.4993, 1.0, 0.5041, 1.0, 0.5047, 1.0, 0.503, 1.0, 0.5026, 1.0, 0.4965, 1.0, 0.497, 1.0, 0.4981, 1.0, 0.4978, 1.0, 0.5018, 1.0, 0.5024, 1.0, 0.5015, 1.0, 0.5011, 1.0, 0.4941, 1.0, 0.4947, 1.0, 0.4967, 1.0, 0.4963, 1.0, 0.4994, 1.0, 0.5, 1.0, 0.5, 1.0, 0.4996, 1.0, 0.5047, 1.0, 0.5053, 1.0, 0.5033, 1.0, 0.503, 1.0, 0.4917, 1.0, 0.4923, 1.0, 0.4952, 1.0, 0.4948, 1.0, 0.497, 1.0, 0.4976, 1.0, 0.4985, 1.0, 0.4981, 1.0, 0.5024, 1.0, 0.503, 1.0, 0.5019, 1.0, 0.5015, 1.0, 0.5071, 1.0, 0.5077, 1.0, 0.5048, 1.0, 0.5045, 1.0, 0.4911, 1.0, 0.4917, 1.0, 0.4948, 1.0, 0.4944, 1.0, 0.4947, 1.0, 0.4953, 1.0, 0.497, 1.0, 0.4967, 1.0, 0.5, 1.0, 0.5006, 1.0, 0.5004, 1.0, 0.5, 1.0, 0.5053, 1.0, 0.5059, 1.0, 0.5037, 1.0, 0.5033, 1.0, 0.4923, 1.0, 0.4929, 1.0, 0.4955, 1.0, 0.4952, 1.0, 0.4976, 1.0, 0.4982, 1.0, 0.4989, 1.0, 0.4985, 1.0, 0.503, 1.0, 0.5035, 1.0, 0.5022, 1.0, 0.5019, 1.0, 0.4959, 1.0, 0.4965, 1.0, 0.4978, 1.0, 0.4974, 1.0, 0.5006, 1.0, 0.5012, 1.0, 0.5007, 1.0, 0.5004, 1.0, 0.5059, 1.0, 0.5065, 1.0, 0.5041, 1.0, 0.5037, 1.0, 0.4929, 1.0, 0.4935, 1.0, 0.4959, 1.0, 0.4955, 1.0, 0.4982, 1.0, 0.4988, 1.0, 0.4993, 1.0, 0.4989, 1.0, 0.4953, 1.0, 0.4959, 1.0, 0.4974, 1.0, 0.497, 1.0, 0.5035, 1.0, 0.5041, 1.0, 0.5026, 1.0, 0.5022, 1.0, 0.6838, 1.0, 0.7144, 1.0, 0.5041, 1.0, 0.5035, 1.0, 0.2549, 1.0, 0.2856, 1.0, 0.4959, 1.0, 0.4953, 1.0, 0.4081, 1.0, 0.4387, 1.0, 0.4988, 1.0, 0.4982, 1.0, 0.1324, 1.0, 0.163, 1.0, 0.4935, 1.0, 0.4929, 1.0, 0.8063, 1.0, 0.837, 1.0, 0.5065, 1.0, 0.5059, 1.0, 0.5306, 1.0, 0.5613, 1.0, 0.5012, 1.0, 0.5006, 1.0, 0.2856, 1.0, 0.3162, 1.0, 0.4965, 1.0, 0.4959, 1.0, 0.6532, 1.0, 0.6838, 1.0, 0.5035, 1.0, 0.503, 1.0, 0.3775, 1.0, 0.4081, 1.0, 0.4982, 1.0, 0.4976, 1.0, 0.1018, 1.0, 0.1324, 1.0, 0.4929, 1.0, 0.4923, 1.0, 0.7757, 1.0, 0.8063, 1.0, 0.5059, 1.0, 0.5053, 1.0, 0.5, 1.0, 0.5306, 1.0, 0.5006, 1.0, 0.5, 1.0, 0.2243, 1.0, 0.2549, 1.0, 0.4953, 1.0, 0.4947, 1.0, 0.0405, 1.0, 0.07114, 1.0, 0.4917, 1.0, 0.4911, 1.0, 0.8676, 1.0, 0.8982, 1.0, 0.5077, 1.0, 0.5071, 1.0, 0.6225, 1.0, 0.6532, 1.0, 0.503, 1.0, 0.5024, 1.0, 0.3468, 1.0, 0.3775, 1.0, 0.4976, 1.0, 0.497, 1.0, 0.07114, 1.0, 0.1018, 1.0, 0.4923, 1.0, 0.4917, 1.0, 0.7451, 1.0, 0.7757, 1.0, 0.5053, 1.0, 0.5047, 1.0, 0.4694, 1.0, 0.5, 1.0, 0.5, 1.0, 0.4994, 1.0, 0.1937, 1.0, 0.2243, 1.0, 0.4947, 1.0, 0.4941, 1.0, 0.5919, 1.0, 0.6225, 1.0, 0.5024, 1.0, 0.5018, 1.0, 0.3162, 1.0, 0.3468, 1.0, 0.497, 1.0, 0.4965, 1.0, 0.7144, 1.0, 0.7451, 1.0, 0.5047, 1.0, 0.5041, 1.0, 0.4387, 1.0, 0.4694, 1.0, 0.4994, 1.0, 0.4988, 1.0, 0.163, 1.0, 0.1937, 1.0, 0.4941, 1.0, 0.4935, 1.0, 0.837, 1.0, 0.8676, 1.0, 0.5071, 1.0, 0.5065, 1.0, 0.5613, 1.0, 0.5919, 1.0, 0.5018, 1.0, 0.5012, 1.0, 0.8982, 1.0, 0.9289, 1.0, 0.5083, 1.0, 0.5077, 1.0, 0.9289, 1.0, 0.9595, 1.0, 0.5089, 1.0, 0.5083, 1.0, 0.00987, 1.0, 0.0405, 1.0, 0.4911, 1.0, 0.4905, 1.0, 0.9595, 1.0, 0.9901, 1.0, 0.5095, 1.0, 0.5089, 1.0])
me_cylinder.use_remesh_fix_poles = True
me_cylinder.use_remesh_preserve_attributes = False
me_cylinder.use_mirror_vertex_groups = False
me_cylinder.update()

# ---- objects
ob_light = bpy.data.objects.new('Light', light_light)
ob_camera = bpy.data.objects.new('Camera', cam_camera)
ob_cylinder = bpy.data.objects.new('Cylinder', me_cylinder)

# ---- transforms, parenting, visibility, modifiers, constraints
ob_light.location = (4.076, 1.005, 5.904)
ob_light.rotation_euler = (0.6503, 0.05522, 1.866)
ob_light.lock_rotations_4d = False
ob_light.empty_display_type = 'ARROWS'
ob_light.color = (0.0, 0.0, 0.0, 0.0)
ob_light.lineart.crease_threshold = 0.0
ob_camera.location = (7.359, -6.926, 4.958)
ob_camera.rotation_euler = (1.109, 0.0, 0.8149)
ob_camera.lock_rotations_4d = False
ob_camera.empty_display_type = 'ARROWS'
ob_camera.color = (0.0, 0.0, 0.0, 0.0)
ob_camera.display_type = 'WIRE'
ob_camera.lineart.crease_threshold = 0.0
ob_cylinder.location = (0.0, 0.0, 0.0)
ob_cylinder.lineart.crease_threshold = 0.0

# ---- collection membership
col_collection.objects.link(ob_light)
col_collection.objects.link(ob_camera)
col_collection.objects.link(ob_cylinder)

# ---- scene / render settings (as saved in the file)
scene.camera = ob_camera
scene.frame_start = 1; scene.frame_end = 250; scene.frame_set(1)
scene.render.engine = 'BLENDER_EEVEE_NEXT'
scene.cycles.use_denoising = False
scene.cycles.samples = 128
scene.cycles.sampling_pattern = 'TABULATED_SOBOL'
scene.cycles.use_adaptive_sampling = False
scene.cycles.use_light_tree = False
scene.view_settings.view_transform = 'Filmic'
bpy.context.view_layer.update()
